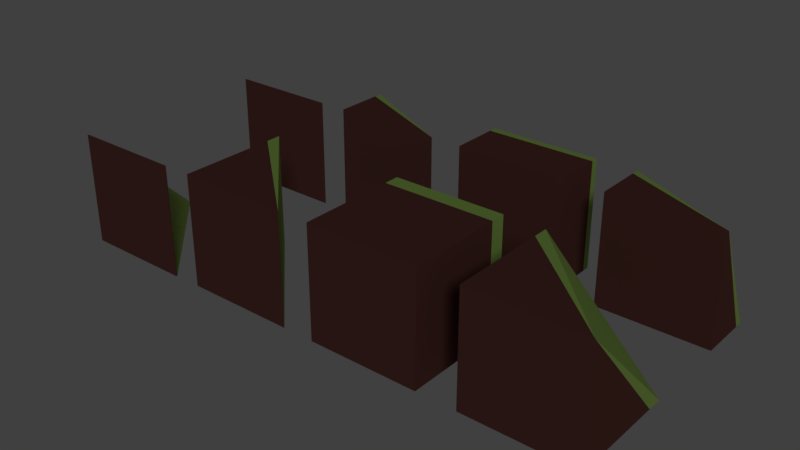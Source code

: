 # Source: ground.blend  (saved by Blender 2.79.0; exported with 4.5.12 LTS)
import bpy
from mathutils import Matrix  # noqa: F401  (used for matrix-valued properties, if any)

bpy.ops.wm.read_factory_settings(use_empty=True)
scene = bpy.context.scene
scene.name = 'Scene'

# ---- collections
col_collection_1 = bpy.data.collections.new('Collection 1'); scene.collection.children.link(col_collection_1)

# ---- materials (node trees are filled in below, after node groups)
mat_herb = bpy.data.materials.new('herb')
mat_herb.alpha_threshold = 0.0
mat_herb.use_transparent_shadow = False
mat_herb.diffuse_color = (0.3663, 0.5711, 0.1301, 1.0)
mat_herb.roughness = 0.5
mat_herb.specular_intensity = 0.0
mat_herb.line_color = (0.0, 0.0, 0.0, 1.0)
mat_dirt = bpy.data.materials.new('dirt')
mat_dirt.alpha_threshold = 0.0
mat_dirt.use_transparent_shadow = False
mat_dirt.diffuse_color = (0.1384, 0.05127, 0.04231, 1.0)
mat_dirt.roughness = 0.5
mat_dirt.specular_intensity = 0.0
mat_dirt.line_color = (0.0, 0.0, 0.0, 1.0)

# ---- material node trees

# ---- world
world_world = bpy.data.worlds.new('World'); scene.world = world_world
world_world.color = (0.05088, 0.05088, 0.05088)
world_world.use_sun_shadow = False
world_world.sun_shadow_jitter_overblur = 0.0
world_world.cycles.sampling_method = 'MANUAL'

# ---- lights
light_sun = bpy.data.lights.new('Sun', 'SUN')
light_sun.transmission_factor = 0.0
light_sun.angle = 0.1993
light_sun.energy = 0.49
light_sun.shadow_buffer_clip_start = 0.5
light_sun.shadow_soft_size = 0.1
light_sun.shadow_cascade_max_distance = 1000.0

# ---- meshes
me_cube_007 = bpy.data.meshes.new('Cube.007')
me_cube_007.from_pydata([(1.0, -0.5, -1.0), (1.0, -0.5, 1.0), (-1.0, -0.5, 1.0), (-1.0, -0.5, -1.0), (1.0, 0.5, -1.0), (1.0, 0.5, 1.0), (-1.0, 0.5, 1.0), (-1.0, 0.5, -1.0), (1.0, 0.3659, -1.0), (1.0, 0.3659, 1.0), (-1.0, 0.3659, 1.0), (-1.0, 0.3659, -1.0)], [], [(0, 1, 2, 3), (4, 7, 6, 5), (8, 4, 5, 9), (9, 5, 6, 10), (10, 6, 7, 11), (8, 0, 3, 11), (4, 8, 11, 7), (2, 10, 11, 3), (1, 9, 10, 2), (0, 8, 9, 1)])
me_cube_007.polygons.foreach_set('material_index', [1, 0, 0, 0, 0, 1, 0, 1, 1, 1])
me_cube_007.materials.append(mat_herb)
me_cube_007.materials.append(mat_dirt)
me_cube_007.use_remesh_preserve_volume = False
me_cube_007.use_remesh_preserve_attributes = False
me_cube_007.use_mirror_vertex_groups = False
me_cube_007.update()
me_cube_006 = bpy.data.meshes.new('Cube.006')
me_cube_006.from_pydata([(3.723, -0.5, -1.0), (3.723, -0.5, 1.0), (1.723, -0.5, 1.0), (1.723, -0.5, -1.0), (3.723, 0.5, -1.0), (1.723, 0.5, 1.0), (1.723, 0.5, -1.0), (3.723, 0.3659, -1.0), (1.723, 0.3659, 1.0), (1.723, 0.3659, -1.0)], [], [(0, 1, 2, 3), (4, 6, 5), (7, 4, 1), (1, 5, 8), (8, 5, 6, 9), (7, 0, 3, 9), (4, 7, 9, 6), (2, 8, 9, 3), (1, 8, 2), (0, 7, 1), (1, 4, 5)])
me_cube_006.polygons.foreach_set('material_index', [1, 0, 0, 0, 0, 1, 0, 1, 1, 1, 0])
me_cube_006.materials.append(mat_herb)
me_cube_006.materials.append(mat_dirt)
me_cube_006.use_remesh_preserve_volume = False
me_cube_006.use_remesh_preserve_attributes = False
me_cube_006.use_mirror_vertex_groups = False
me_cube_006.update()
me_cube_005 = bpy.data.meshes.new('Cube.005')
me_cube_005.from_pydata([(-1.574, -0.5, -1.0), (-1.574, -0.5, 1.0), (-3.574, -0.5, 1.0), (-3.574, -0.5, -1.0), (-3.574, 0.5, 1.0), (-3.574, 0.5, -1.0), (-3.574, 0.3659, 1.0), (-3.574, 0.3659, -1.0)], [], [(0, 1, 2, 3), (0, 5, 4, 1), (1, 4, 6), (6, 4, 5, 7), (0, 3, 7), (0, 7, 5), (2, 6, 7, 3), (1, 6, 2)])
me_cube_005.polygons.foreach_set('material_index', [1, 0, 0, 0, 1, 0, 1, 1])
me_cube_005.materials.append(mat_herb)
me_cube_005.materials.append(mat_dirt)
me_cube_005.use_remesh_preserve_volume = False
me_cube_005.use_remesh_preserve_attributes = False
me_cube_005.use_mirror_vertex_groups = False
me_cube_005.update()
me_cube_003 = bpy.data.meshes.new('Cube.003')
me_cube_003.from_pydata([(-4.081, -0.5, -1.0), (-4.081, -0.5, 1.0), (-6.081, -0.5, 1.0), (-6.081, -0.5, -1.0), (-6.081, 0.5, -1.0), (-6.081, 0.3659, -1.0), (-4.081, -0.5083, -1.0), (-4.081, -0.5083, 1.0), (-6.081, -0.5083, -1.0), (-6.081, -0.5083, 1.0)], [], [(0, 1, 7, 6), (0, 4, 2), (2, 4, 5), (0, 3, 5), (0, 5, 4), (2, 5, 3), (1, 0, 2), (6, 7, 9, 8), (2, 3, 8, 9), (1, 2, 9, 7), (3, 0, 6, 8)])
me_cube_003.polygons.foreach_set('material_index', [1, 0, 0, 1, 0, 1, 0, 1, 1, 1, 1])
me_cube_003.materials.append(mat_herb)
me_cube_003.materials.append(mat_dirt)
me_cube_003.use_remesh_preserve_volume = False
me_cube_003.use_remesh_preserve_attributes = False
me_cube_003.use_mirror_vertex_groups = False
me_cube_003.update()
me_cube_004 = bpy.data.meshes.new('Cube.004')
me_cube_004.from_pydata([(-4.081, -1.0, -1.0), (-4.081, -1.0, 1.0), (-6.081, -1.0, 1.0), (-6.081, -1.0, -1.0), (-6.081, 1.0, -1.0), (-6.081, 0.7317, -1.0), (-4.081, -1.017, -1.0), (-4.081, -1.017, 1.0), (-6.081, -1.017, -1.0), (-6.081, -1.017, 1.0)], [], [(0, 1, 7, 6), (0, 4, 2), (2, 4, 5), (0, 3, 5), (0, 5, 4), (2, 5, 3), (1, 0, 2), (6, 7, 9, 8), (2, 3, 8, 9), (1, 2, 9, 7), (3, 0, 6, 8)])
me_cube_004.polygons.foreach_set('material_index', [1, 0, 0, 1, 0, 1, 0, 1, 1, 1, 1])
me_cube_004.materials.append(mat_herb)
me_cube_004.materials.append(mat_dirt)
me_cube_004.use_remesh_preserve_volume = False
me_cube_004.use_remesh_preserve_attributes = False
me_cube_004.use_mirror_vertex_groups = False
me_cube_004.update()
me_cube_002 = bpy.data.meshes.new('Cube.002')
me_cube_002.from_pydata([(-1.574, -1.0, -1.0), (-1.574, -1.0, 1.0), (-3.574, -1.0, 1.0), (-3.574, -1.0, -1.0), (-3.574, 1.0, 1.0), (-3.574, 1.0, -1.0), (-3.574, 0.7317, 1.0), (-3.574, 0.7317, -1.0)], [], [(0, 1, 2, 3), (0, 5, 4, 1), (1, 4, 6), (6, 4, 5, 7), (0, 3, 7), (0, 7, 5), (2, 6, 7, 3), (1, 6, 2)])
me_cube_002.polygons.foreach_set('material_index', [1, 0, 0, 0, 1, 0, 1, 1])
me_cube_002.materials.append(mat_herb)
me_cube_002.materials.append(mat_dirt)
me_cube_002.use_remesh_preserve_volume = False
me_cube_002.use_remesh_preserve_attributes = False
me_cube_002.use_mirror_vertex_groups = False
me_cube_002.update()
me_cube_001 = bpy.data.meshes.new('Cube.001')
me_cube_001.from_pydata([(3.723, -1.0, -1.0), (3.723, -1.0, 1.0), (1.723, -1.0, 1.0), (1.723, -1.0, -1.0), (3.723, 1.0, -1.0), (1.723, 1.0, 1.0), (1.723, 1.0, -1.0), (3.723, 0.7317, -1.0), (1.723, 0.7317, 1.0), (1.723, 0.7317, -1.0)], [], [(0, 1, 2, 3), (4, 6, 5), (7, 4, 1), (1, 5, 8), (8, 5, 6, 9), (7, 0, 3, 9), (4, 7, 9, 6), (2, 8, 9, 3), (1, 8, 2), (0, 7, 1), (1, 4, 5)])
me_cube_001.polygons.foreach_set('material_index', [1, 0, 0, 0, 0, 1, 0, 1, 1, 1, 0])
me_cube_001.materials.append(mat_herb)
me_cube_001.materials.append(mat_dirt)
me_cube_001.use_remesh_preserve_volume = False
me_cube_001.use_remesh_preserve_attributes = False
me_cube_001.use_mirror_vertex_groups = False
me_cube_001.update()
me_cube = bpy.data.meshes.new('Cube')
me_cube.from_pydata([(1.0, -1.0, -1.0), (1.0, -1.0, 1.0), (-1.0, -1.0, 1.0), (-1.0, -1.0, -1.0), (1.0, 1.0, -1.0), (1.0, 1.0, 1.0), (-1.0, 1.0, 1.0), (-1.0, 1.0, -1.0), (1.0, 0.7317, -1.0), (1.0, 0.7317, 1.0), (-1.0, 0.7317, 1.0), (-1.0, 0.7317, -1.0)], [], [(0, 1, 2, 3), (4, 7, 6, 5), (8, 4, 5, 9), (9, 5, 6, 10), (10, 6, 7, 11), (8, 0, 3, 11), (4, 8, 11, 7), (2, 10, 11, 3), (1, 9, 10, 2), (0, 8, 9, 1)])
me_cube.polygons.foreach_set('material_index', [1, 0, 0, 0, 0, 1, 0, 1, 1, 1])
me_cube.materials.append(mat_herb)
me_cube.materials.append(mat_dirt)
me_cube.use_remesh_preserve_volume = False
me_cube.use_remesh_preserve_attributes = False
me_cube.use_mirror_vertex_groups = False
me_cube.update()

# ---- objects
ob_cube_007 = bpy.data.objects.new('Cube.007', me_cube_007)
ob_cube_006 = bpy.data.objects.new('Cube.006', me_cube_006)
ob_cube_005 = bpy.data.objects.new('Cube.005', me_cube_005)
ob_cube_004 = bpy.data.objects.new('Cube.004', me_cube_003)
ob_cube_003 = bpy.data.objects.new('Cube.003', me_cube_004)
ob_cube_002 = bpy.data.objects.new('Cube.002', me_cube_002)
ob_cube_001 = bpy.data.objects.new('Cube.001', me_cube_001)
ob_sun = bpy.data.objects.new('Sun', light_sun)
ob_cube = bpy.data.objects.new('Cube', me_cube)

# ---- transforms, parenting, visibility, modifiers, constraints
ob_cube_007.location = (0.0, 3.093, 0.0)
ob_cube_007.lock_rotations_4d = False
ob_cube_007.empty_display_type = 'ARROWS'
ob_cube_007.lineart.crease_threshold = 0.0
ob_cube_006.location = (0.0, 3.093, 0.0)
ob_cube_006.lock_rotations_4d = False
ob_cube_006.empty_display_type = 'ARROWS'
ob_cube_006.lineart.crease_threshold = 0.0
ob_cube_005.location = (0.0, 3.093, 0.0)
ob_cube_005.lock_rotations_4d = False
ob_cube_005.empty_display_type = 'ARROWS'
ob_cube_005.lineart.crease_threshold = 0.0
ob_cube_004.location = (0.0, 3.093, 0.0)
ob_cube_004.lock_rotations_4d = False
ob_cube_004.empty_display_type = 'ARROWS'
ob_cube_004.lineart.crease_threshold = 0.0
ob_cube_003.location = (0.0, 0.0, 0.0)
ob_cube_003.lock_rotations_4d = False
ob_cube_003.empty_display_type = 'ARROWS'
ob_cube_003.lineart.crease_threshold = 0.0
ob_cube_002.location = (0.0, 0.0, 0.0)
ob_cube_002.lock_rotations_4d = False
ob_cube_002.empty_display_type = 'ARROWS'
ob_cube_002.lineart.crease_threshold = 0.0
ob_cube_001.location = (0.0, 0.0, 0.0)
ob_cube_001.lock_rotations_4d = False
ob_cube_001.empty_display_type = 'ARROWS'
ob_cube_001.lineart.crease_threshold = 0.0
ob_sun.location = (4.719, -3.391, 4.048)
ob_sun.rotation_euler = (-0.9287, -0.4202, 3.634)
ob_sun.scale = (1.0, 0.5, 1.0)
ob_sun.lineart.crease_threshold = 0.0
ob_cube.location = (0.0, 0.0, 0.0)
ob_cube.lock_rotations_4d = False
ob_cube.empty_display_type = 'ARROWS'
ob_cube.lineart.crease_threshold = 0.0

# ---- collection membership
col_collection_1.objects.link(ob_cube_007)
col_collection_1.objects.link(ob_cube_006)
col_collection_1.objects.link(ob_cube_005)
col_collection_1.objects.link(ob_cube_004)
col_collection_1.objects.link(ob_cube_003)
col_collection_1.objects.link(ob_cube_002)
col_collection_1.objects.link(ob_cube_001)
col_collection_1.objects.link(ob_sun)
col_collection_1.objects.link(ob_cube)

# ---- scene / render settings (as saved in the file)
scene.frame_start = 1; scene.frame_end = 250; scene.frame_set(1)
scene.render.engine = 'BLENDER_EEVEE_NEXT'
scene.render.resolution_percentage = 50
scene.render.dither_intensity = 0.0
scene.cycles.use_denoising = False
scene.cycles.samples = 128
scene.cycles.sampling_pattern = 'TABULATED_SOBOL'
scene.cycles.use_adaptive_sampling = False
scene.cycles.use_light_tree = False
scene.cycles.blur_glossy = 0.0
scene.cycles.sample_clamp_indirect = 0.0
scene.view_settings.view_transform = 'Standard'
bpy.context.view_layer.update()

# ---- added for rendering (the .blend has no active camera): camera
cam_auto = bpy.data.cameras.new('AutoCamera')
cam_auto.lens = 50.0
cam_auto.sensor_width = 36.0
cam_auto.clip_end = 1000.0
ob_auto_camera = bpy.data.objects.new('AutoCamera', cam_auto)
scene.collection.objects.link(ob_auto_camera)
ob_auto_camera.location = (9.01367, -10.9429, 8.15407)
ob_auto_camera.rotation_euler = (1.09748, -7.21219e-08, 0.694738)
scene.camera = ob_auto_camera
bpy.context.view_layer.update()
